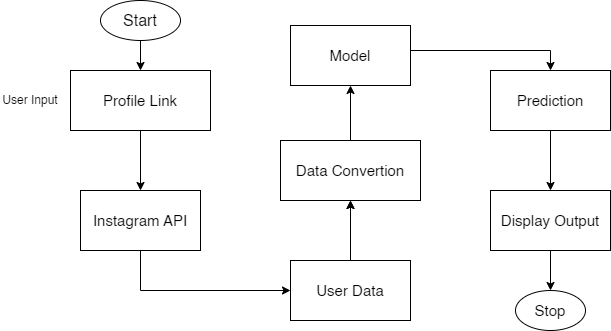

The diagram above was exported from draw.io. Its source (the exported page's mxGraphModel, read from the mxfile embedded in the PNG):
<mxGraphModel dx="2100" dy="1082" grid="1" gridSize="10" guides="1" tooltips="1" connect="1" arrows="1" fold="1" page="1" pageScale="1" pageWidth="1920" pageHeight="1200" math="0" shadow="0">
  <root>
    <mxCell id="0" />
    <mxCell id="1" parent="0" />
    <mxCell id="ytrAhwhQ0NGVThtpSRxo-8" style="edgeStyle=orthogonalEdgeStyle;rounded=0;orthogonalLoop=1;jettySize=auto;html=1;entryX=0.5;entryY=0;entryDx=0;entryDy=0;" edge="1" parent="1" source="ytrAhwhQ0NGVThtpSRxo-1" target="ytrAhwhQ0NGVThtpSRxo-7">
      <mxGeometry relative="1" as="geometry" />
    </mxCell>
    <mxCell id="ytrAhwhQ0NGVThtpSRxo-1" value="&lt;font style=&quot;font-size: 15px;&quot;&gt;Profile Link&lt;/font&gt;" style="rounded=0;whiteSpace=wrap;html=1;" vertex="1" parent="1">
      <mxGeometry x="200" y="200" width="140" height="60" as="geometry" />
    </mxCell>
    <mxCell id="ytrAhwhQ0NGVThtpSRxo-4" value="User Input" style="text;html=1;strokeColor=none;fillColor=none;align=center;verticalAlign=middle;whiteSpace=wrap;rounded=0;" vertex="1" parent="1">
      <mxGeometry x="130" y="215" width="60" height="30" as="geometry" />
    </mxCell>
    <mxCell id="ytrAhwhQ0NGVThtpSRxo-6" style="edgeStyle=orthogonalEdgeStyle;rounded=0;orthogonalLoop=1;jettySize=auto;html=1;" edge="1" parent="1" source="ytrAhwhQ0NGVThtpSRxo-5" target="ytrAhwhQ0NGVThtpSRxo-1">
      <mxGeometry relative="1" as="geometry" />
    </mxCell>
    <mxCell id="ytrAhwhQ0NGVThtpSRxo-5" value="&lt;font style=&quot;font-size: 16px;&quot;&gt;Start&lt;/font&gt;" style="ellipse;whiteSpace=wrap;html=1;" vertex="1" parent="1">
      <mxGeometry x="230" y="130" width="80" height="40" as="geometry" />
    </mxCell>
    <mxCell id="ytrAhwhQ0NGVThtpSRxo-10" value="" style="edgeStyle=orthogonalEdgeStyle;rounded=0;orthogonalLoop=1;jettySize=auto;html=1;" edge="1" parent="1" source="ytrAhwhQ0NGVThtpSRxo-7" target="ytrAhwhQ0NGVThtpSRxo-9">
      <mxGeometry relative="1" as="geometry">
        <Array as="points">
          <mxPoint x="270" y="420" />
        </Array>
      </mxGeometry>
    </mxCell>
    <mxCell id="ytrAhwhQ0NGVThtpSRxo-7" value="&lt;font style=&quot;font-size: 15px;&quot;&gt;Instagram API&lt;/font&gt;" style="rounded=0;whiteSpace=wrap;html=1;" vertex="1" parent="1">
      <mxGeometry x="210" y="320" width="120" height="60" as="geometry" />
    </mxCell>
    <mxCell id="ytrAhwhQ0NGVThtpSRxo-12" value="" style="edgeStyle=orthogonalEdgeStyle;rounded=0;orthogonalLoop=1;jettySize=auto;html=1;" edge="1" parent="1" source="ytrAhwhQ0NGVThtpSRxo-19" target="ytrAhwhQ0NGVThtpSRxo-11">
      <mxGeometry relative="1" as="geometry">
        <Array as="points">
          <mxPoint x="480" y="290" />
          <mxPoint x="480" y="290" />
        </Array>
      </mxGeometry>
    </mxCell>
    <mxCell id="ytrAhwhQ0NGVThtpSRxo-20" value="" style="edgeStyle=orthogonalEdgeStyle;rounded=0;orthogonalLoop=1;jettySize=auto;html=1;" edge="1" parent="1" source="ytrAhwhQ0NGVThtpSRxo-9" target="ytrAhwhQ0NGVThtpSRxo-19">
      <mxGeometry relative="1" as="geometry" />
    </mxCell>
    <mxCell id="ytrAhwhQ0NGVThtpSRxo-9" value="&lt;font style=&quot;font-size: 15px;&quot;&gt;User Data&lt;/font&gt;" style="whiteSpace=wrap;html=1;rounded=0;" vertex="1" parent="1">
      <mxGeometry x="420" y="390" width="120" height="60" as="geometry" />
    </mxCell>
    <mxCell id="ytrAhwhQ0NGVThtpSRxo-14" value="" style="edgeStyle=orthogonalEdgeStyle;rounded=0;orthogonalLoop=1;jettySize=auto;html=1;" edge="1" parent="1" source="ytrAhwhQ0NGVThtpSRxo-11" target="ytrAhwhQ0NGVThtpSRxo-13">
      <mxGeometry relative="1" as="geometry">
        <Array as="points">
          <mxPoint x="680" y="180" />
        </Array>
      </mxGeometry>
    </mxCell>
    <mxCell id="ytrAhwhQ0NGVThtpSRxo-11" value="&lt;span style=&quot;font-size: 15px;&quot;&gt;Model&lt;/span&gt;" style="whiteSpace=wrap;html=1;rounded=0;" vertex="1" parent="1">
      <mxGeometry x="420" y="155" width="120" height="60" as="geometry" />
    </mxCell>
    <mxCell id="ytrAhwhQ0NGVThtpSRxo-16" value="" style="edgeStyle=orthogonalEdgeStyle;rounded=0;orthogonalLoop=1;jettySize=auto;html=1;" edge="1" parent="1" source="ytrAhwhQ0NGVThtpSRxo-13" target="ytrAhwhQ0NGVThtpSRxo-15">
      <mxGeometry relative="1" as="geometry" />
    </mxCell>
    <mxCell id="ytrAhwhQ0NGVThtpSRxo-13" value="&lt;span style=&quot;font-size: 15px;&quot;&gt;Prediction&lt;/span&gt;" style="whiteSpace=wrap;html=1;rounded=0;" vertex="1" parent="1">
      <mxGeometry x="620" y="200" width="120" height="60" as="geometry" />
    </mxCell>
    <mxCell id="ytrAhwhQ0NGVThtpSRxo-18" value="" style="edgeStyle=orthogonalEdgeStyle;rounded=0;orthogonalLoop=1;jettySize=auto;html=1;" edge="1" parent="1" source="ytrAhwhQ0NGVThtpSRxo-15" target="ytrAhwhQ0NGVThtpSRxo-17">
      <mxGeometry relative="1" as="geometry" />
    </mxCell>
    <mxCell id="ytrAhwhQ0NGVThtpSRxo-15" value="&lt;span style=&quot;font-size: 15px;&quot;&gt;Display Output&lt;/span&gt;" style="whiteSpace=wrap;html=1;rounded=0;" vertex="1" parent="1">
      <mxGeometry x="620" y="320" width="120" height="60" as="geometry" />
    </mxCell>
    <mxCell id="ytrAhwhQ0NGVThtpSRxo-17" value="&lt;font style=&quot;font-size: 15px;&quot;&gt;Stop&lt;/font&gt;" style="ellipse;whiteSpace=wrap;html=1;rounded=0;" vertex="1" parent="1">
      <mxGeometry x="645" y="420" width="70" height="40" as="geometry" />
    </mxCell>
    <mxCell id="ytrAhwhQ0NGVThtpSRxo-21" value="" style="edgeStyle=orthogonalEdgeStyle;rounded=0;orthogonalLoop=1;jettySize=auto;html=1;" edge="1" parent="1" source="ytrAhwhQ0NGVThtpSRxo-9" target="ytrAhwhQ0NGVThtpSRxo-19">
      <mxGeometry relative="1" as="geometry">
        <mxPoint x="480" y="180" as="sourcePoint" />
        <mxPoint x="480" y="320" as="targetPoint" />
        <Array as="points" />
      </mxGeometry>
    </mxCell>
    <mxCell id="ytrAhwhQ0NGVThtpSRxo-19" value="&lt;font style=&quot;font-size: 15px;&quot;&gt;Data Convertion&lt;/font&gt;" style="whiteSpace=wrap;html=1;rounded=0;" vertex="1" parent="1">
      <mxGeometry x="410" y="270" width="140" height="60" as="geometry" />
    </mxCell>
  </root>
</mxGraphModel>